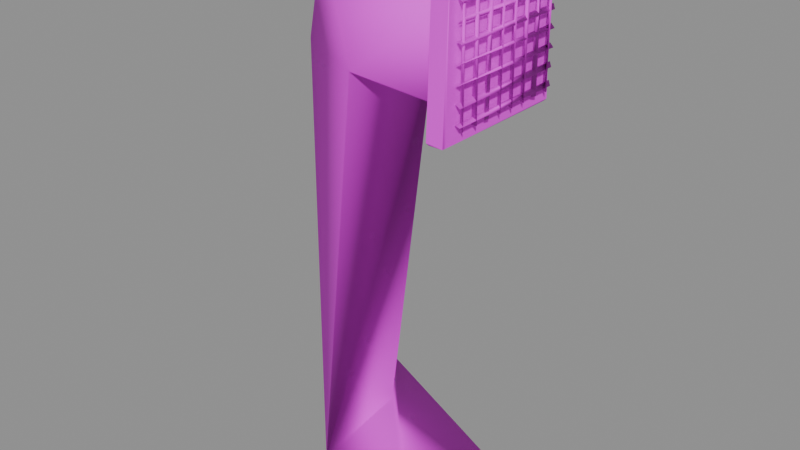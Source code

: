 # Source: vent_duct.blend  (saved by Blender 4.5.87; exported with 4.5.12 LTS)
import bpy
from mathutils import Matrix  # noqa: F401  (used for matrix-valued properties, if any)

bpy.ops.wm.read_factory_settings(use_empty=True)
scene = bpy.context.scene
scene.name = 'BLDA_V004_LOWPOLY_PACKAGE_vent_duct'

# ---- collections
col_sea_scene_b1109a_vent_duct = bpy.data.collections.new('SEA-SCENE-B1109A-VENT-DUCT'); scene.collection.children.link(col_sea_scene_b1109a_vent_duct)

# ---- images (referenced by path relative to the original .blend; pixels are not part of the script)
import os
ASSET_DIR = os.environ.get("B2B_ASSET_DIR", "")  # directory of the original .blend (textures are referenced by path, not embedded)
HERE = os.path.dirname(os.path.abspath(__file__))  # packed textures are extracted next to this script under _unpacked/

def load_image(name, relpath, width, height, colorspace="sRGB"):
    """Load a texture the original file referenced (path relative to the .blend, or extracted next to this script)."""
    p = next((c for c in (os.path.join(HERE, relpath), os.path.join(ASSET_DIR, relpath)) if relpath and os.path.exists(c)), "")
    if p:
        img = bpy.data.images.load(p, check_existing=True)
        img.name = name
    else:  # same state as the original file: an image datablock whose file is absent (Cycles renders it pink)
        img = bpy.data.images.new(name, width, height)
        img.source = "FILE"
        img.filepath = "//" + (relpath or name)
    img.colorspace_settings.name = colorspace
    return img
img_sea_cabin_timber_8x8_512_png = load_image('sea_cabin_timber_8x8_512.png', 'sea_cozy_8x8_512.png', 1024, 1024, 'sRGB')

# ---- materials (node trees are filled in below, after node groups)
mat_sea_matte = bpy.data.materials.new('SEA_Matte')

# ---- material node trees
mat_sea_matte.use_nodes = True; mat_sea_matte.node_tree.nodes.clear()
_N = mat_sea_matte.node_tree.nodes; _L = mat_sea_matte.node_tree.links
n0 = _N.new('ShaderNodeBsdfPrincipled'); n0.name = '原理化 BSDF'; n0.location = (-200, 100)
n0.inputs[2].default_value = 0.72
n1 = _N.new('ShaderNodeOutputMaterial'); n1.name = '材质输出'; n1.location = (200, 100)
n2 = _N.new('ShaderNodeUVMap'); n2.name = 'UV 贴图'; n2.location = (0, 0)
n2.uv_map = 'PaletteUV'
n3 = _N.new('ShaderNodeTexImage'); n3.name = '图像纹理'; n3.location = (0, 0)
n3.image = img_sea_cabin_timber_8x8_512_png
n3.interpolation = 'Closest'
n3.extension = 'EXTEND'
_L.new(n0.outputs[0], n1.inputs[0])
_L.new(n2.outputs[0], n3.inputs[0])
_L.new(n3.outputs[0], n0.inputs[0])
n1.is_active_output = True

# ---- meshes
me_blda = bpy.data.meshes.new('BLDA_外墙圆角风管')
me_blda.from_pydata([(0.298, 0.4296, 0.1867), (0.3624, -0.3827, 0.5159), (-0.299, 0.23, 0.1865), (0.04438, -0.09158, 0.757), (-0.229, -0.3276, 0.3648), (-0.306, 0.345, 0.6441), (-0.05923, -0.2604, 2.596), (0.06198, 0.1962, 2.577), (-0.1694, 0.3294, 2.852), (-0.6114, 0.06106, 2.571), (-0.3546, -0.1061, 3.13), (0.5079, -0.1247, 2.482), (0.5023, 0.3981, 3.015), (0.502, -0.3081, 3.039)], [], [(0, 4, 2), (1, 3, 4), (0, 5, 1), (4, 9, 5), (3, 7, 4), (3, 8, 7), (5, 9, 8), (7, 8, 12), (7, 12, 11), (13, 11, 12), (0, 1, 4), (1, 5, 3), (0, 2, 5), (2, 4, 5), (4, 6, 9), (4, 7, 6), (3, 5, 8), (8, 9, 10), (9, 6, 10), (6, 13, 10), (6, 11, 13), (6, 7, 11), (8, 10, 12), (10, 13, 12)])
me_blda.polygons.foreach_set('use_smooth', [True] * 24)
_uv = me_blda.uv_layers.new(name='PaletteUV')
_uv.uv.foreach_set('vector', [0.4645, 0.8125, 0.4105, 0.8125, 0.4375, 0.7855, 0.4484, 0.8286, 0.4105, 0.8125, 0.4375, 0.7855, 0.4375, 0.8395, 0.4132, 0.8098, 0.4645, 0.8125, 0.4375, 0.8395, 0.4248, 0.7982, 0.4645, 0.8125, 0.4375, 0.8395, 0.4167, 0.8063, 0.4645, 0.8125, 0.4557, 0.8213, 0.4105, 0.8125, 0.4375, 0.7855, 0.4515, 0.8255, 0.4105, 0.8125, 0.4375, 0.7855, 0.4645, 0.8125, 0.4353, 0.8373, 0.4263, 0.7967, 0.4512, 0.8258, 0.4105, 0.8125, 0.4375, 0.7855, 0.4594, 0.8014, 0.4459, 0.8342, 0.4196, 0.8049, 0.4645, 0.8125, 0.4375, 0.8395, 0.4105, 0.8125, 0.4514, 0.8256, 0.4105, 0.8125, 0.4375, 0.7855, 0.4511, 0.8286, 0.4105, 0.8125, 0.4375, 0.7855, 0.4418, 0.8352, 0.4105, 0.8125, 0.4375, 0.7855, 0.4554, 0.8216, 0.4105, 0.8125, 0.4375, 0.7855, 0.4428, 0.8342, 0.4105, 0.8125, 0.4375, 0.7855, 0.4645, 0.8125, 0.4375, 0.8395, 0.4177, 0.8053, 0.4645, 0.8125, 0.4375, 0.8395, 0.4298, 0.7932, 0.4463, 0.8307, 0.4105, 0.8125, 0.4375, 0.7855, 0.4375, 0.8395, 0.4212, 0.8018, 0.4612, 0.8092, 0.4375, 0.8395, 0.4105, 0.8125, 0.4375, 0.7855, 0.4645, 0.8125, 0.4375, 0.8395, 0.4242, 0.7988, 0.4645, 0.8125, 0.4375, 0.8395, 0.426, 0.797, 0.4558, 0.8212, 0.4105, 0.8125, 0.4196, 0.8049])
me_blda.materials.append(mat_sea_matte)
me_blda.update()
me_blda_1 = bpy.data.meshes.new('BLDA_通风格口')
me_blda_1.from_pydata([(0.4864, -0.3878, 2.436), (0.4941, -0.3812, 2.426), (0.5847, -0.3822, 2.435), (0.5756, -0.3888, 2.429), (0.5832, 0.3878, 2.436), (0.5755, 0.3812, 2.426), (0.4849, 0.3822, 2.435), (0.494, 0.3888, 2.429), (0.4912, -0.364, 3.274), (0.5788, -0.3631, 3.275), (0.5783, 0.364, 3.274), (0.4907, 0.3631, 3.275)], [], [(6, 1, 0), (7, 4, 5), (5, 2, 3), (3, 0, 1), (2, 9, 3), (6, 11, 7), (0, 11, 6), (5, 1, 7), (3, 8, 0), (4, 9, 2), (7, 10, 4), (9, 11, 8), (6, 7, 1), (5, 4, 2), (0, 8, 11), (5, 3, 1), (3, 9, 8), (4, 10, 9), (7, 11, 10), (9, 10, 11)])
me_blda_1.polygons.foreach_set('use_smooth', [1, 1, 1, 1, 1, 1, 0, 0, 0, 0, 0, 0, 1, 1, 0, 0, 0, 0, 0, 0])
_uv = me_blda_1.uv_layers.new(name='PaletteUV')
_uv.uv.foreach_set('vector', [0.4299, 0.9345, 0.4389, 0.9119, 0.4455, 0.9185, 0.4247, 0.9517, 0.4406, 0.9136, 0.4348, 0.9276, 0.4221, 0.9491, 0.4389, 0.9119, 0.4645, 0.9375, 0.4247, 0.9517, 0.4406, 0.9136, 0.4348, 0.9276, 0.4299, 0.9345, 0.4154, 0.9424, 0.4335, 0.9336, 0.4299, 0.9345, 0.4154, 0.9424, 0.4335, 0.9336, 0.4375, 0.9645, 0.4375, 0.9105, 0.4389, 0.9119, 0.4168, 0.9438, 0.4582, 0.9312, 0.4404, 0.9367, 0.4375, 0.9645, 0.4375, 0.9105, 0.4406, 0.9136, 0.4431, 0.9442, 0.4375, 0.9105, 0.4389, 0.9119, 0.4375, 0.9645, 0.4375, 0.9105, 0.4406, 0.9136, 0.4418, 0.9402, 0.4375, 0.9105, 0.4375, 0.9196, 0.4299, 0.9345, 0.4105, 0.9375, 0.4389, 0.9119, 0.4221, 0.9491, 0.4105, 0.9375, 0.4389, 0.9119, 0.4375, 0.9645, 0.4305, 0.9575, 0.4375, 0.9105, 0.4168, 0.9438, 0.4105, 0.9375, 0.4582, 0.9312, 0.4375, 0.9645, 0.4307, 0.9577, 0.4375, 0.9105, 0.4431, 0.9442, 0.4305, 0.9575, 0.4375, 0.9105, 0.4375, 0.9645, 0.4307, 0.9577, 0.4375, 0.9105, 0.4418, 0.9402, 0.4225, 0.9336, 0.4375, 0.9105])
me_blda_1.materials.append(mat_sea_matte)
me_blda_1.update()
me_blda_2 = bpy.data.meshes.new('BLDA_通风格条')
me_blda_2.from_pydata([(0.6186, -0.3061, 2.492), (0.592, -0.2942, 2.492), (0.6033, -0.2868, 3.222), (0.6062, -0.3141, 3.222)], [], [(0, 3, 1), (1, 2, 0), (1, 3, 2), (0, 2, 3)])
me_blda_2.polygons.foreach_set('use_smooth', [True] * 4)
_uv = me_blda_2.uv_layers.new(name='PaletteUV')
_uv.uv.foreach_set('vector', [0.1875, 0.0895, 0.173, 0.05001, 0.2145, 0.0625, 0.1875, 0.0895, 0.1892, 0.04891, 0.2145, 0.0625, 0.2016, 0.07882, 0.1605, 0.0625, 0.1875, 0.0355, 0.202, 0.07499, 0.1892, 0.04891, 0.1875, 0.0355])
me_blda_2.materials.append(mat_sea_matte)
me_blda_2.update()
me_blda______001 = bpy.data.meshes.new('BLDA_通风格条.001')
me_blda______001.from_pydata([(0.5896, -0.2084, 2.492), (0.62, -0.2116, 2.492), (0.6048, -0.2237, 3.222), (0.6048, -0.1955, 3.222)], [], [(1, 2, 0), (1, 3, 2), (0, 3, 1), (0, 2, 3)])
me_blda______001.polygons.foreach_set('use_smooth', [True] * 4)
_uv = me_blda______001.uv_layers.new(name='PaletteUV')
_uv.uv.foreach_set('vector', [0.1875, 0.0895, 0.1747, 0.04829, 0.2145, 0.0625, 0.1989, 0.07814, 0.1605, 0.0625, 0.1875, 0.0355, 0.1875, 0.0895, 0.1747, 0.04825, 0.2145, 0.0625, 0.1972, 0.08242, 0.1605, 0.0625, 0.1875, 0.0355])
me_blda______001.materials.append(mat_sea_matte)
me_blda______001.update()
me_blda______002 = bpy.data.meshes.new('BLDA_通风格条.002')
me_blda______002.from_pydata([(0.6033, -0.135, 2.492), (0.6063, -0.106, 2.492), (0.5905, -0.1215, 3.222), (0.6191, -0.1185, 3.222)], [], [(0, 2, 1), (1, 3, 0), (0, 3, 2), (1, 2, 3)])
me_blda______002.polygons.foreach_set('use_smooth', [True] * 4)
_uv = me_blda______002.uv_layers.new(name='PaletteUV')
_uv.uv.foreach_set('vector', [0.1875, 0.0895, 0.1676, 0.05537, 0.2145, 0.0625, 0.1875, 0.0895, 0.1762, 0.04289, 0.2145, 0.0625, 0.202, 0.07499, 0.1605, 0.0625, 0.1875, 0.0355, 0.201, 0.076, 0.1605, 0.0625, 0.1875, 0.0355])
me_blda______002.materials.append(mat_sea_matte)
me_blda______002.update()
me_blda______003 = bpy.data.meshes.new('BLDA_通风格条.003')
me_blda______003.from_pydata([(0.592, -0.0242, 2.492), (0.6186, -0.03609, 2.492), (0.5918, -0.02732, 3.222), (0.6186, -0.03298, 3.222)], [], [(1, 2, 0), (0, 3, 1), (1, 3, 2), (0, 2, 3)])
me_blda______003.polygons.foreach_set('use_smooth', [True] * 4)
_uv = me_blda______003.uv_layers.new(name='PaletteUV')
_uv.uv.foreach_set('vector', [0.1875, 0.0895, 0.1875, 0.0355, 0.2145, 0.0625, 0.1875, 0.0895, 0.1875, 0.0355, 0.2145, 0.0625, 0.1875, 0.0895, 0.1605, 0.0625, 0.1875, 0.0355, 0.1875, 0.0895, 0.1605, 0.0625, 0.1875, 0.0355])
me_blda______003.materials.append(mat_sea_matte)
me_blda______003.update()
me_blda______004 = bpy.data.meshes.new('BLDA_通风格条.004')
me_blda______004.from_pydata([(0.592, 0.0658, 2.492), (0.6186, 0.05391, 2.492), (0.5918, 0.06268, 3.222), (0.6186, 0.05702, 3.222)], [], [(1, 2, 0), (0, 3, 1), (1, 3, 2), (0, 2, 3)])
me_blda______004.polygons.foreach_set('use_smooth', [True] * 4)
_uv = me_blda______004.uv_layers.new(name='PaletteUV')
_uv.uv.foreach_set('vector', [0.1875, 0.0895, 0.1875, 0.0355, 0.2145, 0.0625, 0.1875, 0.0895, 0.1875, 0.0355, 0.2145, 0.0625, 0.1875, 0.0895, 0.1605, 0.0625, 0.1875, 0.0355, 0.1875, 0.0895, 0.1605, 0.0625, 0.1875, 0.0355])
me_blda______004.materials.append(mat_sea_matte)
me_blda______004.update()
me_blda______005 = bpy.data.meshes.new('BLDA_通风格条.005')
me_blda______005.from_pydata([(0.592, 0.1558, 2.492), (0.6186, 0.1439, 2.492), (0.5982, 0.1385, 3.222), (0.6119, 0.1622, 3.222)], [], [(1, 2, 0), (0, 3, 1), (1, 3, 2), (0, 2, 3)])
me_blda______005.polygons.foreach_set('use_smooth', [True] * 4)
_uv = me_blda______005.uv_layers.new(name='PaletteUV')
_uv.uv.foreach_set('vector', [0.1875, 0.0895, 0.173, 0.05001, 0.2145, 0.0625, 0.1875, 0.0895, 0.173, 0.05001, 0.2145, 0.0625, 0.202, 0.07499, 0.1774, 0.04426, 0.1875, 0.0355, 0.2038, 0.07315, 0.1605, 0.0625, 0.1774, 0.04426])
me_blda______005.materials.append(mat_sea_matte)
me_blda______005.update()
me_blda______006 = bpy.data.meshes.new('BLDA_通风格条.006')
me_blda______006.from_pydata([(0.6001, 0.2255, 2.492), (0.6095, 0.2545, 2.492), (0.6062, 0.2268, 3.222), (0.6033, 0.2541, 3.222)], [], [(0, 3, 1), (0, 1, 2), (1, 3, 2), (0, 2, 3)])
me_blda______006.polygons.foreach_set('use_smooth', [True] * 4)
_uv = me_blda______006.uv_layers.new(name='PaletteUV')
_uv.uv.foreach_set('vector', [0.1875, 0.0895, 0.1875, 0.0355, 0.1925, 0.07973, 0.2145, 0.0625, 0.1875, 0.0895, 0.1761, 0.04686, 0.201, 0.076, 0.1605, 0.0625, 0.1875, 0.0355, 0.1875, 0.0895, 0.1605, 0.0625, 0.1875, 0.0355])
me_blda______006.materials.append(mat_sea_matte)
me_blda______006.update()
me_blda______007 = bpy.data.meshes.new('BLDA_通风格条.007')
me_blda______007.from_pydata([(0.592, 0.3358, 2.492), (0.6186, 0.3239, 2.492), (0.5918, 0.3327, 3.222), (0.6186, 0.327, 3.222)], [], [(1, 2, 0), (0, 3, 1), (1, 3, 2), (0, 2, 3)])
me_blda______007.polygons.foreach_set('use_smooth', [True] * 4)
_uv = me_blda______007.uv_layers.new(name='PaletteUV')
_uv.uv.foreach_set('vector', [0.1875, 0.0895, 0.1875, 0.0355, 0.2145, 0.0625, 0.1875, 0.0895, 0.1875, 0.0355, 0.2145, 0.0625, 0.1875, 0.0895, 0.1605, 0.0625, 0.1875, 0.0355, 0.1875, 0.0895, 0.1605, 0.0625, 0.1875, 0.0355])
me_blda______007.materials.append(mat_sea_matte)
me_blda______007.update()
me_blda______008 = bpy.data.meshes.new('BLDA_通风格条.008')
me_blda______008.from_pydata([(0.6188, -0.33, 2.518), (0.5921, -0.33, 2.527), (0.6092, 0.37, 2.509), (0.6004, 0.37, 2.536)], [], [(1, 2, 0), (1, 3, 2), (1, 0, 3), (0, 2, 3)])
me_blda______008.polygons.foreach_set('use_smooth', [True] * 4)
_uv = me_blda______008.uv_layers.new(name='PaletteUV')
_uv.uv.foreach_set('vector', [0.1875, 0.0895, 0.1691, 0.05389, 0.2145, 0.0625, 0.1976, 0.0794, 0.1706, 0.05011, 0.1875, 0.0355, 0.2145, 0.0625, 0.1875, 0.0895, 0.1706, 0.05011, 0.201, 0.076, 0.1605, 0.0625, 0.1875, 0.0355])
me_blda______008.materials.append(mat_sea_matte)
me_blda______008.update()
me_blda______009 = bpy.data.meshes.new('BLDA_通风格条.009')
me_blda______009.from_pydata([(0.6171, -0.33, 2.603), (0.5925, -0.33, 2.621), (0.6092, 0.37, 2.599), (0.6004, 0.37, 2.626)], [], [(1, 2, 0), (1, 3, 2), (1, 0, 3), (0, 2, 3)])
me_blda______009.polygons.foreach_set('use_smooth', [True] * 4)
_uv = me_blda______009.uv_layers.new(name='PaletteUV')
_uv.uv.foreach_set('vector', [0.1875, 0.0895, 0.174, 0.049, 0.2145, 0.0625, 0.1989, 0.07814, 0.1706, 0.05011, 0.1875, 0.0355, 0.2145, 0.0625, 0.1875, 0.0895, 0.1706, 0.05011, 0.201, 0.076, 0.1605, 0.0625, 0.1875, 0.0355])
me_blda______009.materials.append(mat_sea_matte)
me_blda______009.update()
me_blda______010 = bpy.data.meshes.new('BLDA_通风格条.010')
me_blda______010.from_pydata([(0.591, -0.33, 2.696), (0.6176, -0.33, 2.708), (0.6137, 0.37, 2.693), (0.5953, 0.37, 2.713)], [], [(0, 2, 1), (0, 3, 2), (1, 3, 0), (1, 2, 3)])
me_blda______010.polygons.foreach_set('use_smooth', [True] * 4)
_uv = me_blda______010.uv_layers.new(name='PaletteUV')
_uv.uv.foreach_set('vector', [0.1875, 0.0895, 0.1748, 0.0482, 0.2145, 0.0625, 0.2035, 0.07345, 0.173, 0.04737, 0.1875, 0.0355, 0.1875, 0.0895, 0.1765, 0.04645, 0.2145, 0.0625, 0.198, 0.07903, 0.1605, 0.0625, 0.173, 0.04737])
me_blda______010.materials.append(mat_sea_matte)
me_blda______010.update()
me_blda______011 = bpy.data.meshes.new('BLDA_通风格条.011')
me_blda______011.from_pydata([(0.591, -0.33, 2.786), (0.6176, -0.33, 2.798), (0.6137, 0.37, 2.783), (0.5953, 0.37, 2.803)], [], [(0, 2, 1), (0, 3, 2), (1, 3, 0), (1, 2, 3)])
me_blda______011.polygons.foreach_set('use_smooth', [True] * 4)
_uv = me_blda______011.uv_layers.new(name='PaletteUV')
_uv.uv.foreach_set('vector', [0.1875, 0.0895, 0.1748, 0.0482, 0.2145, 0.0625, 0.2035, 0.07345, 0.173, 0.04737, 0.1875, 0.0355, 0.1875, 0.0895, 0.1765, 0.04645, 0.2145, 0.0625, 0.198, 0.07903, 0.1605, 0.0625, 0.173, 0.04737])
me_blda______011.materials.append(mat_sea_matte)
me_blda______011.update()
me_blda______012 = bpy.data.meshes.new('BLDA_通风格条.012')
me_blda______012.from_pydata([(0.6188, -0.33, 2.878), (0.5921, -0.33, 2.887), (0.6092, 0.37, 2.869), (0.6004, 0.37, 2.896)], [], [(1, 2, 0), (1, 3, 2), (1, 0, 3), (0, 2, 3)])
me_blda______012.polygons.foreach_set('use_smooth', [True] * 4)
_uv = me_blda______012.uv_layers.new(name='PaletteUV')
_uv.uv.foreach_set('vector', [0.1875, 0.0895, 0.174, 0.049, 0.2145, 0.0625, 0.1976, 0.0794, 0.1706, 0.05011, 0.1875, 0.0355, 0.2145, 0.0625, 0.1875, 0.0895, 0.1706, 0.05011, 0.201, 0.076, 0.1605, 0.0625, 0.1875, 0.0355])
me_blda______012.materials.append(mat_sea_matte)
me_blda______012.update()
me_blda______013 = bpy.data.meshes.new('BLDA_通风格条.013')
me_blda______013.from_pydata([(0.5972, -0.33, 2.959), (0.6118, -0.33, 2.985), (0.6077, 0.37, 2.958), (0.6018, 0.37, 2.987)], [], [(0, 2, 1), (1, 3, 0), (0, 3, 2), (1, 2, 3)])
me_blda______013.polygons.foreach_set('use_smooth', [True] * 4)
_uv = me_blda______013.uv_layers.new(name='PaletteUV')
_uv.uv.foreach_set('vector', [0.1875, 0.0895, 0.1703, 0.05271, 0.2145, 0.0625, 0.1997, 0.0689, 0.1712, 0.05185, 0.2145, 0.0625, 0.2038, 0.07316, 0.1716, 0.04905, 0.1875, 0.0355, 0.201, 0.076, 0.1605, 0.0625, 0.1875, 0.0355])
me_blda______013.materials.append(mat_sea_matte)
me_blda______013.update()
me_blda______014 = bpy.data.meshes.new('BLDA_通风格条.014')
me_blda______014.from_pydata([(0.6171, -0.33, 3.053), (0.5925, -0.33, 3.071), (0.6092, 0.37, 3.049), (0.6004, 0.37, 3.076)], [], [(1, 2, 0), (1, 3, 2), (1, 0, 3), (0, 2, 3)])
me_blda______014.polygons.foreach_set('use_smooth', [True] * 4)
_uv = me_blda______014.uv_layers.new(name='PaletteUV')
_uv.uv.foreach_set('vector', [0.1875, 0.0895, 0.174, 0.049, 0.2145, 0.0625, 0.1989, 0.07814, 0.1706, 0.05011, 0.1875, 0.0355, 0.2145, 0.0625, 0.1875, 0.0895, 0.1706, 0.05011, 0.201, 0.076, 0.1605, 0.0625, 0.1875, 0.0355])
me_blda______014.materials.append(mat_sea_matte)
me_blda______014.update()
me_blda______015 = bpy.data.meshes.new('BLDA_通风格条.015')
me_blda______015.from_pydata([(0.6171, -0.33, 3.143), (0.5925, -0.33, 3.161), (0.6092, 0.37, 3.139), (0.6004, 0.37, 3.166)], [], [(1, 2, 0), (1, 3, 2), (1, 0, 3), (0, 2, 3)])
me_blda______015.polygons.foreach_set('use_smooth', [True] * 4)
_uv = me_blda______015.uv_layers.new(name='PaletteUV')
_uv.uv.foreach_set('vector', [0.1875, 0.0895, 0.174, 0.049, 0.2145, 0.0625, 0.1989, 0.07814, 0.1706, 0.05011, 0.1875, 0.0355, 0.2145, 0.0625, 0.1875, 0.0895, 0.1706, 0.05011, 0.201, 0.076, 0.1605, 0.0625, 0.1875, 0.0355])
me_blda______015.materials.append(mat_sea_matte)
me_blda______015.update()

# ---- objects
ob_blda = bpy.data.objects.new('BLDA_外墙圆角风管', me_blda)
ob_blda_1 = bpy.data.objects.new('BLDA_通风格口', me_blda_1)
ob_blda_2 = bpy.data.objects.new('BLDA_通风格条', me_blda_2)
ob_blda______001 = bpy.data.objects.new('BLDA_通风格条.001', me_blda______001)
ob_blda______002 = bpy.data.objects.new('BLDA_通风格条.002', me_blda______002)
ob_blda______003 = bpy.data.objects.new('BLDA_通风格条.003', me_blda______003)
ob_blda______004 = bpy.data.objects.new('BLDA_通风格条.004', me_blda______004)
ob_blda______005 = bpy.data.objects.new('BLDA_通风格条.005', me_blda______005)
ob_blda______006 = bpy.data.objects.new('BLDA_通风格条.006', me_blda______006)
ob_blda______007 = bpy.data.objects.new('BLDA_通风格条.007', me_blda______007)
ob_blda______008 = bpy.data.objects.new('BLDA_通风格条.008', me_blda______008)
ob_blda______009 = bpy.data.objects.new('BLDA_通风格条.009', me_blda______009)
ob_blda______010 = bpy.data.objects.new('BLDA_通风格条.010', me_blda______010)
ob_blda______011 = bpy.data.objects.new('BLDA_通风格条.011', me_blda______011)
ob_blda______012 = bpy.data.objects.new('BLDA_通风格条.012', me_blda______012)
ob_blda______013 = bpy.data.objects.new('BLDA_通风格条.013', me_blda______013)
ob_blda______014 = bpy.data.objects.new('BLDA_通风格条.014', me_blda______014)
ob_blda______015 = bpy.data.objects.new('BLDA_通风格条.015', me_blda______015)

# ---- transforms, parenting, visibility, modifiers, constraints
ob_blda.location = (0.0, 0.0, 0.0)
ob_blda_1.location = (0.0, 0.0, 0.0)
ob_blda_2.location = (0.0, 0.0, 0.0)
ob_blda______001.location = (0.0, 0.0, 0.0)
ob_blda______002.location = (0.0, 0.0, 0.0)
ob_blda______003.location = (0.0, 0.0, 0.0)
ob_blda______004.location = (0.0, 0.0, 0.0)
ob_blda______005.location = (0.0, 0.0, 0.0)
ob_blda______006.location = (0.0, 0.0, 0.0)
ob_blda______007.location = (0.0, 0.0, 0.0)
ob_blda______008.location = (0.0, 0.0, 0.0)
ob_blda______009.location = (0.0, 0.0, 0.0)
ob_blda______010.location = (0.0, 0.0, 0.0)
ob_blda______011.location = (0.0, 0.0, 0.0)
ob_blda______012.location = (0.0, 0.0, 0.0)
ob_blda______013.location = (0.0, 0.0, 0.0)
ob_blda______014.location = (0.0, 0.0, 0.0)
ob_blda______015.location = (0.0, 0.0, 0.0)

# ---- collection membership
col_sea_scene_b1109a_vent_duct.objects.link(ob_blda)
col_sea_scene_b1109a_vent_duct.objects.link(ob_blda_1)
col_sea_scene_b1109a_vent_duct.objects.link(ob_blda_2)
col_sea_scene_b1109a_vent_duct.objects.link(ob_blda______001)
col_sea_scene_b1109a_vent_duct.objects.link(ob_blda______002)
col_sea_scene_b1109a_vent_duct.objects.link(ob_blda______003)
col_sea_scene_b1109a_vent_duct.objects.link(ob_blda______004)
col_sea_scene_b1109a_vent_duct.objects.link(ob_blda______005)
col_sea_scene_b1109a_vent_duct.objects.link(ob_blda______006)
col_sea_scene_b1109a_vent_duct.objects.link(ob_blda______007)
col_sea_scene_b1109a_vent_duct.objects.link(ob_blda______008)
col_sea_scene_b1109a_vent_duct.objects.link(ob_blda______009)
col_sea_scene_b1109a_vent_duct.objects.link(ob_blda______010)
col_sea_scene_b1109a_vent_duct.objects.link(ob_blda______011)
col_sea_scene_b1109a_vent_duct.objects.link(ob_blda______012)
col_sea_scene_b1109a_vent_duct.objects.link(ob_blda______013)
col_sea_scene_b1109a_vent_duct.objects.link(ob_blda______014)
col_sea_scene_b1109a_vent_duct.objects.link(ob_blda______015)

# ---- scene / render settings (as saved in the file)
scene.frame_start = 1; scene.frame_end = 250; scene.frame_set(1)
scene.render.engine = 'BLENDER_EEVEE_NEXT'
bpy.context.view_layer.update()

# ---- added for rendering (the .blend has no active camera and no usable light): camera, sun + grey world if the file has none
cam_auto = bpy.data.cameras.new('AutoCamera')
cam_auto.lens = 50.0
cam_auto.sensor_width = 36.0
cam_auto.clip_end = 1000.0
ob_auto_camera = bpy.data.objects.new('AutoCamera', cam_auto)
scene.collection.objects.link(ob_auto_camera)
ob_auto_camera.location = (3.17208, -3.78095, 4.2647)
ob_auto_camera.rotation_euler = (1.09748, -7.21219e-08, 0.694738)
scene.camera = ob_auto_camera
light_auto_sun = bpy.data.lights.new('AutoSun', 'SUN')
light_auto_sun.energy = 3.0
light_auto_sun.angle = 0.0523599
ob_auto_sun = bpy.data.objects.new('AutoSun', light_auto_sun)
scene.collection.objects.link(ob_auto_sun)
ob_auto_sun.rotation_euler = (0.872665, 0.174533, 0.523599)
if scene.world is None:
    world_auto = bpy.data.worlds.new('AutoWorld')
    world_auto.color = (0.3, 0.3, 0.3)
    scene.world = world_auto
bpy.context.view_layer.update()
